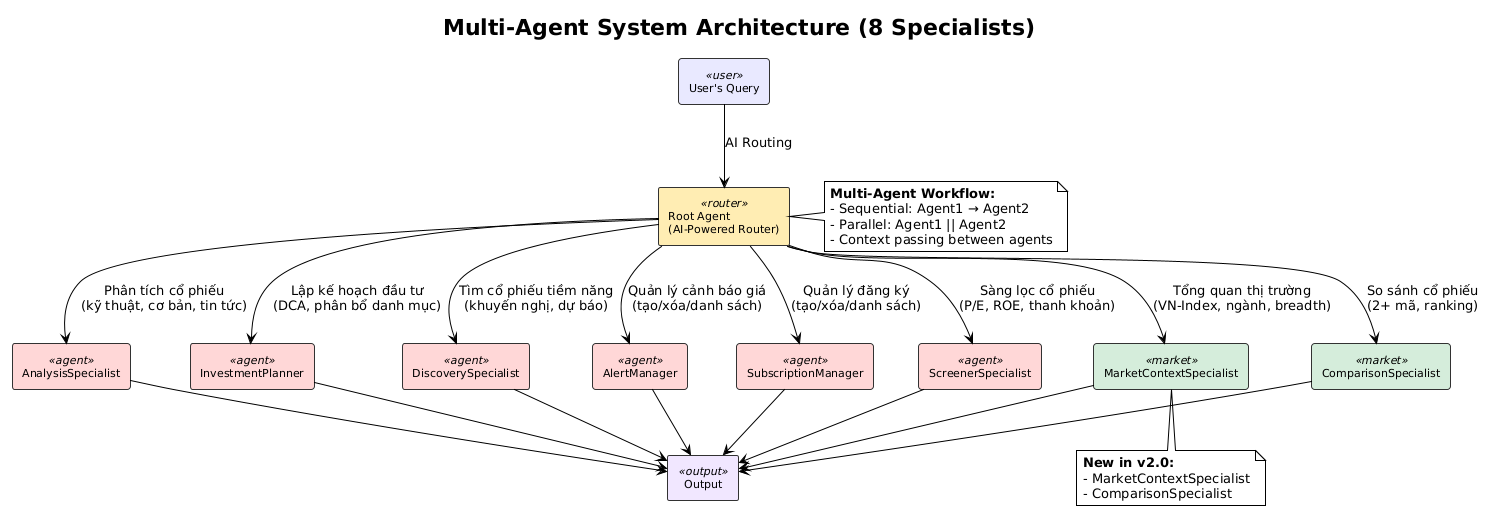

The diagram above was rendered by PlantUML. Its source (embedded in the PNG):
@startuml
!pragma charset UTF-8

!theme plain
skinparam backgroundColor #FFFFFF
skinparam shadowing false
skinparam defaultFontName "Times New Roman"

title Multi-Agent System Architecture (8 Specialists)

skinparam rectangle {
    BackgroundColor<<user>> #E8E8FF
    BackgroundColor<<router>> #FFECB3
    BackgroundColor<<agent>> #FFD6D6
    BackgroundColor<<market>> #D4EDDA
    BackgroundColor<<output>> #F0E6FF
    BorderColor #333333
    FontSize 11
}

rectangle "User's Query" as query <<user>>
rectangle "Root Agent\n(AI-Powered Router)" as root <<router>>
rectangle "Output" as output <<output>>

' 8 Specialists
rectangle "AlertManager" as alert <<agent>>
rectangle "SubscriptionManager" as subscription <<agent>>
rectangle "ScreenerSpecialist" as screener <<agent>>
rectangle "AnalysisSpecialist" as analysis <<agent>>
rectangle "InvestmentPlanner" as investment <<agent>>
rectangle "DiscoverySpecialist" as discovery <<agent>>
rectangle "MarketContextSpecialist" as market <<market>>
rectangle "ComparisonSpecialist" as comparison <<market>>

query --> root : "AI Routing"

root --> alert : "Quản lý cảnh báo giá\n(tạo/xóa/danh sách)"
root --> subscription : "Quản lý đăng ký\n(tạo/xóa/danh sách)"
root --> screener : "Sàng lọc cổ phiếu\n(P/E, ROE, thanh khoản)"
root --> analysis : "Phân tích cổ phiếu\n(kỹ thuật, cơ bản, tin tức)"
root --> investment : "Lập kế hoạch đầu tư\n(DCA, phân bổ danh mục)"
root --> discovery : "Tìm cổ phiếu tiềm năng\n(khuyến nghị, dự báo)"
root --> market : "Tổng quan thị trường\n(VN-Index, ngành, breadth)"
root --> comparison : "So sánh cổ phiếu\n(2+ mã, ranking)"

alert --> output
subscription --> output
screener --> output
analysis --> output
investment --> output
discovery --> output
market --> output
comparison --> output

note right of root
  **Multi-Agent Workflow:**
  - Sequential: Agent1 → Agent2
  - Parallel: Agent1 || Agent2
  - Context passing between agents
end note

note bottom of market
  **New in v2.0:**
  - MarketContextSpecialist
  - ComparisonSpecialist
end note
@enduml